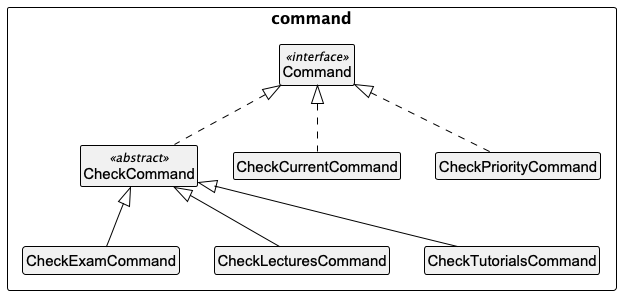

The diagram above was rendered by PlantUML. Its source (embedded in the PNG):
@startuml
'https://plantuml.com/class-diagram

!include style.puml
skinparam arrowThickness 1
skinparam arrowColor Black
hide member

package command{
class Command <<interface>>
class CheckCommand <<abstract>>
class CheckCurrentCommand
class CheckExamCommand
class CheckLecturesCommand
class CheckTutorialsCommand
class CheckPriorityCommand
}

Command <|.. CheckCommand
Command <|.. CheckCurrentCommand
Command <|.. CheckPriorityCommand
CheckCommand <|-- CheckExamCommand
CheckCommand <|-- CheckLecturesCommand
CheckCommand <|-- CheckTutorialsCommand

@enduml